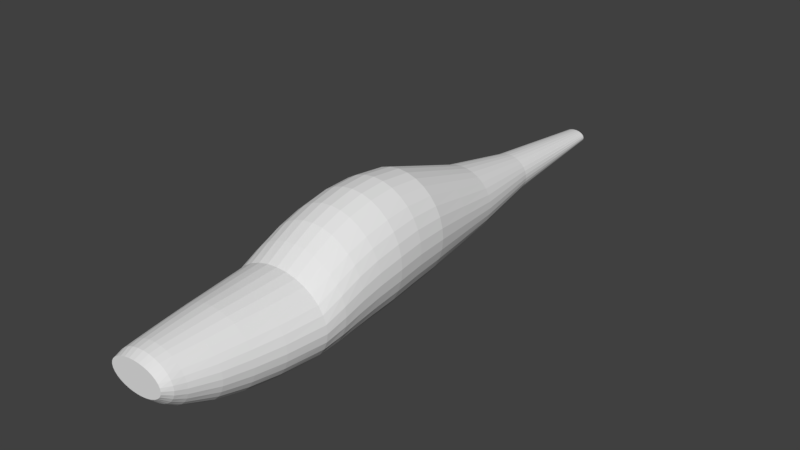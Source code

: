 # Source: rev0.2.blend  (saved by Blender 2.79.0; exported with 4.5.12 LTS)
import bpy
from mathutils import Matrix  # noqa: F401  (used for matrix-valued properties, if any)

bpy.ops.wm.read_factory_settings(use_empty=True)
scene = bpy.context.scene
scene.name = 'Scene'

# ---- collections
col_collection_1 = bpy.data.collections.new('Collection 1'); scene.collection.children.link(col_collection_1)

# ---- world
world_world = bpy.data.worlds.new('World'); scene.world = world_world
world_world.color = (0.05088, 0.05088, 0.05088)
world_world.use_sun_shadow = False
world_world.sun_shadow_jitter_overblur = 0.0
world_world.cycles.sampling_method = 'MANUAL'

# ---- meshes
me_cylinder_001 = bpy.data.meshes.new('Cylinder.001')
me_cylinder_001.from_pydata([(0.0, -0.9922, -0.3697), (0.0, 1.126, -0.1982), (0.1355, -0.9922, -0.3625), (0.04204, 1.126, -0.1949), (0.2657, -0.9922, -0.3413), (0.09475, 1.126, -0.1851), (0.3857, -0.9922, -0.3067), (0.1433, 1.126, -0.1693), (0.4909, -0.9922, -0.2603), (0.1859, 1.126, -0.148), (0.5772, -0.9922, -0.2037), (0.2208, 1.126, -0.122), (0.6413, -0.9922, -0.1391), (0.2468, 1.126, -0.09235), (0.6808, -0.9922, -0.06904), (0.2628, 1.126, -0.06019), (0.6942, -0.9922, 0.003832), (0.2682, 1.126, -0.02674), (0.6808, -0.9922, 0.0767), (0.2628, 1.126, 0.006716), (0.6413, -0.9922, 0.1468), (0.2468, 1.126, 0.03888), (0.5772, -0.9922, 0.2114), (0.2208, 1.126, 0.06853), (0.4909, -0.9922, 0.268), (0.1859, 1.126, 0.09451), (0.3857, -0.9922, 0.3144), (0.1433, 1.126, 0.1158), (0.2657, -0.9922, 0.3489), (0.09475, 1.126, 0.1317), (0.1355, -0.9922, 0.3702), (0.04204, 1.126, 0.1414), (0.0, -0.9922, 0.3774), (0.0, 1.126, 0.1447), (-0.1353, -0.9922, 0.3702), (-0.06757, 1.126, 0.1414), (-0.2655, -0.9922, 0.3489), (-0.1203, 1.126, 0.1317), (-0.3855, -0.9922, 0.3144), (-0.1688, 1.126, 0.1158), (-0.4907, -0.9922, 0.268), (-0.2114, 1.126, 0.09451), (-0.577, -0.9922, 0.2114), (-0.2464, 1.126, 0.06853), (-0.6411, -0.9922, 0.1468), (-0.2723, 1.126, 0.03888), (-0.6806, -0.9922, 0.0767), (-0.2883, 1.126, 0.006716), (-0.694, -0.9922, 0.003832), (-0.2937, 1.126, -0.02674), (-0.6806, -0.9922, -0.06904), (-0.2883, 1.126, -0.06019), (-0.6411, -0.9922, -0.1391), (-0.2723, 1.126, -0.09235), (-0.577, -0.9922, -0.2037), (-0.2464, 1.126, -0.122), (-0.4907, -0.9922, -0.2603), (-0.2114, 1.126, -0.148), (-0.3855, -0.9922, -0.3067), (-0.1688, 1.126, -0.1693), (-0.2655, -0.9922, -0.3413), (-0.1203, 1.126, -0.1851), (-0.1353, -0.9922, -0.3625), (-0.06757, 1.126, -0.1949), (0.0, 0.3885, -0.8156), (0.1741, 0.3885, -0.7996), (0.3415, 0.3885, -0.7521), (0.4957, 0.3885, -0.675), (0.6309, 0.3885, -0.5712), (0.7419, 0.3885, -0.4448), (0.8243, 0.3885, -0.3006), (0.8751, 0.3885, -0.1441), (0.8922, 0.3885, 0.01864), (0.8751, 0.3885, 0.1814), (0.8243, 0.3885, 0.3379), (0.7419, 0.3885, 0.4821), (0.6309, 0.3885, 0.6085), (0.4957, 0.3885, 0.7123), (0.3415, 0.3885, 0.7894), (0.1741, 0.3885, 0.8368), (0.0, 0.3885, 0.8529), (-0.1739, 0.3885, 0.8368), (-0.3413, 0.3885, 0.7894), (-0.4955, 0.3885, 0.7123), (-0.6307, 0.3885, 0.6085), (-0.7417, 0.3885, 0.4821), (-0.8241, 0.3885, 0.3379), (-0.8749, 0.3885, 0.1814), (-0.892, 0.3885, 0.01864), (-0.8749, 0.3885, -0.1441), (-0.8241, 0.3885, -0.3006), (-0.7417, 0.3885, -0.4448), (-0.6307, 0.3885, -0.5712), (-0.4955, 0.3885, -0.675), (-0.3413, 0.3885, -0.7521), (-0.1739, 0.3885, -0.7996), (0.2383, -0.6194, -1.286), (0.4673, -0.6194, -1.229), (0.6783, -0.6194, -1.138), (0.8633, -0.6194, -1.014), (1.015, -0.6194, -0.864), (1.128, -0.6194, -0.6925), (1.197, -0.6194, -0.5064), (1.221, -0.6194, -0.3128), (1.197, -0.6194, -0.1193), (1.128, -0.6194, 0.06683), (1.015, -0.6194, 0.2384), (0.8633, -0.6194, 0.3887), (0.6783, -0.6194, 0.5121), (0.4673, -0.6194, 0.6038), (0.2383, -0.6194, 0.6602), (0.0, -0.6194, 0.6793), (-0.2381, -0.6194, 0.6602), (-0.4671, -0.6194, 0.6038), (-0.6781, -0.6194, 0.5121), (-0.8631, -0.6194, 0.3887), (-1.015, -0.6194, 0.2384), (-1.128, -0.6194, 0.06683), (-1.197, -0.6194, -0.1193), (-1.221, -0.6194, -0.3128), (-1.197, -0.6194, -0.5064), (-1.128, -0.6194, -0.6925), (-1.015, -0.6194, -0.864), (-0.8631, -0.6194, -1.014), (-0.6781, -0.6194, -1.138), (-0.4671, -0.6194, -1.229), (-0.2381, -0.6194, -1.286), (0.0, -0.6194, -1.305), (0.0, -0.4793, -1.33), (0.2629, -0.4793, -1.311), (0.5155, -0.4793, -1.252), (0.7484, -0.4793, -1.156), (0.9525, -0.4793, -1.028), (1.12, -0.4793, -0.8713), (1.244, -0.4793, -0.6928), (1.321, -0.4793, -0.499), (1.347, -0.4793, -0.2975), (1.321, -0.4793, -0.09603), (1.244, -0.4793, 0.09773), (1.12, -0.4793, 0.2763), (0.9525, -0.4793, 0.4328), (0.7484, -0.4793, 0.5613), (0.5155, -0.4793, 0.6567), (0.2629, -0.4793, 0.7155), (0.0, -0.4793, 0.7353), (-0.2627, -0.4793, 0.7155), (-0.5153, -0.4793, 0.6567), (-0.7482, -0.4793, 0.5613), (-0.9523, -0.4793, 0.4328), (-1.12, -0.4793, 0.2763), (-1.244, -0.4793, 0.09773), (-1.321, -0.4793, -0.09603), (-1.347, -0.4793, -0.2975), (-1.321, -0.4793, -0.499), (-1.244, -0.4793, -0.6928), (-1.12, -0.4793, -0.8714), (-0.9523, -0.4793, -1.028), (-0.7482, -0.4793, -1.156), (-0.5153, -0.4793, -1.252), (-0.2627, -0.4793, -1.311), (0.192, -0.8234, -1.044), (0.3766, -0.8234, -0.9974), (0.5466, -0.8234, -0.9213), (0.6957, -0.8234, -0.8189), (0.8181, -0.8234, -0.6942), (0.909, -0.8234, -0.5518), (0.965, -0.8234, -0.3974), (0.9839, -0.8234, -0.2367), (0.965, -0.8234, -0.0761), (0.909, -0.8234, 0.07836), (0.8181, -0.8234, 0.2207), (0.6957, -0.8234, 0.3455), (0.5466, -0.8234, 0.4479), (0.3766, -0.8234, 0.524), (0.192, -0.8234, 0.5708), (0.0, -0.8234, 0.5866), (-0.1918, -0.8234, 0.5708), (-0.3764, -0.8234, 0.524), (-0.5464, -0.8234, 0.4479), (-0.6955, -0.8234, 0.3455), (-0.8179, -0.8234, 0.2207), (-0.9088, -0.8234, 0.07836), (-0.9648, -0.8234, -0.0761), (-0.9837, -0.8234, -0.2367), (-0.9648, -0.8234, -0.3974), (-0.9088, -0.8234, -0.5518), (-0.8179, -0.8234, -0.6942), (-0.6955, -0.8234, -0.8189), (-0.5464, -0.8234, -0.9213), (-0.3764, -0.8234, -0.9974), (-0.1918, -0.8234, -1.044), (0.0, -0.8234, -1.06), (0.1629, -0.9219, -0.7667), (0.3194, -0.9219, -0.7297), (0.4637, -0.9219, -0.6695), (0.5902, -0.9219, -0.5887), (0.6939, -0.9219, -0.4901), (0.771, -0.9219, -0.3777), (0.8185, -0.9219, -0.2556), (0.8346, -0.9219, -0.1288), (0.8185, -0.9219, -0.001878), (0.771, -0.9219, 0.1201), (0.6939, -0.9219, 0.2326), (0.5902, -0.9219, 0.3311), (0.4637, -0.9219, 0.412), (0.3194, -0.9219, 0.4721), (0.1629, -0.9219, 0.5091), (0.0, -0.9219, 0.5216), (-0.1627, -0.9219, 0.5091), (-0.3192, -0.9219, 0.4721), (-0.4635, -0.9219, 0.412), (-0.59, -0.9219, 0.3311), (-0.6937, -0.9219, 0.2326), (-0.7708, -0.9219, 0.1201), (-0.8183, -0.9219, -0.001879), (-0.8344, -0.9219, -0.1288), (-0.8183, -0.9219, -0.2557), (-0.7708, -0.9219, -0.3777), (-0.6937, -0.9219, -0.4901), (-0.59, -0.9219, -0.5887), (-0.4635, -0.9219, -0.6695), (-0.3192, -0.9219, -0.7297), (-0.1627, -0.9219, -0.7667), (0.0, -0.9219, -0.7792), (0.1525, -0.9599, -0.585), (0.299, -0.9599, -0.5546), (0.4341, -0.9599, -0.5051), (0.5525, -0.9599, -0.4386), (0.6496, -0.9599, -0.3576), (0.7218, -0.9599, -0.2652), (0.7662, -0.9599, -0.1648), (0.7813, -0.9599, -0.06052), (0.7662, -0.9599, 0.0438), (0.7218, -0.9599, 0.1441), (0.6496, -0.9599, 0.2366), (0.5525, -0.9599, 0.3176), (0.4341, -0.9599, 0.3841), (0.299, -0.9599, 0.4335), (0.1525, -0.9599, 0.4639), (0.0, -0.9599, 0.4742), (-0.1523, -0.9599, 0.4639), (-0.2988, -0.9599, 0.4335), (-0.4339, -0.9599, 0.3841), (-0.5523, -0.9599, 0.3176), (-0.6494, -0.9599, 0.2366), (-0.7216, -0.9599, 0.1441), (-0.766, -0.9599, 0.0438), (-0.781, -0.9599, -0.06052), (-0.766, -0.9599, -0.1648), (-0.7216, -0.9599, -0.2652), (-0.6494, -0.9599, -0.3576), (-0.5523, -0.9599, -0.4386), (-0.4339, -0.9599, -0.5051), (-0.2988, -0.9599, -0.5546), (-0.1523, -0.9599, -0.585), (0.0, -0.9599, -0.5953), (0.0, -0.726, -1.225), (0.2147, -0.726, -1.207), (0.4211, -0.726, -1.154), (0.6113, -0.726, -1.068), (0.7781, -0.726, -0.9514), (0.9149, -0.726, -0.8097), (1.017, -0.726, -0.6481), (1.079, -0.726, -0.4727), (1.1, -0.726, -0.2903), (1.079, -0.726, -0.1078), (1.017, -0.726, 0.06756), (0.9149, -0.726, 0.2292), (0.7781, -0.726, 0.3709), (0.6113, -0.726, 0.4872), (0.4211, -0.726, 0.5736), (0.2147, -0.726, 0.6268), (0.0, -0.726, 0.6448), (-0.2145, -0.726, 0.6268), (-0.4209, -0.726, 0.5736), (-0.6111, -0.726, 0.4872), (-0.7778, -0.726, 0.3709), (-0.9147, -0.726, 0.2292), (-1.016, -0.726, 0.06756), (-1.079, -0.726, -0.1078), (-1.1, -0.726, -0.2903), (-1.079, -0.726, -0.4727), (-1.016, -0.726, -0.6481), (-0.9147, -0.726, -0.8097), (-0.7778, -0.726, -0.9514), (-0.6111, -0.726, -1.068), (-0.4209, -0.726, -1.154), (-0.2145, -0.726, -1.207), (0.0, 0.06041, -1.087), (0.2482, 0.06041, -1.061), (0.4867, 0.06041, -0.9849), (0.7065, 0.06041, -0.8614), (0.8992, 0.06041, -0.6952), (1.057, 0.06041, -0.4926), (1.175, 0.06041, -0.2616), (1.247, 0.06041, -0.01081), (1.272, 0.06041, 0.25), (1.247, 0.06041, 0.5107), (1.175, 0.06041, 0.7615), (1.057, 0.06041, 0.9926), (0.8992, 0.06041, 1.195), (0.7065, 0.06041, 1.361), (0.4867, 0.06041, 1.485), (0.2482, 0.06041, 1.561), (0.0, 0.06041, 1.587), (-0.248, 0.06041, 1.561), (-0.4865, 0.06041, 1.485), (-0.7063, 0.06041, 1.361), (-0.899, 0.06041, 1.195), (-1.057, 0.06041, 0.9926), (-1.175, 0.06041, 0.7615), (-1.247, 0.06041, 0.5107), (-1.271, 0.06041, 0.25), (-1.247, 0.06041, -0.01081), (-1.175, 0.06041, -0.2616), (-1.057, 0.06041, -0.4926), (-0.899, 0.06041, -0.6952), (-0.7063, 0.06041, -0.8614), (-0.4865, 0.06041, -0.9849), (-0.248, 0.06041, -1.061), (0.2607, -0.05813, -1.154), (0.5113, -0.05813, -1.072), (0.7422, -0.05813, -0.9398), (0.9447, -0.05813, -0.7617), (1.111, -0.05813, -0.5447), (1.234, -0.05813, -0.2971), (1.31, -0.05813, -0.02851), (1.336, -0.05813, 0.2508), (1.31, -0.05813, 0.5302), (1.234, -0.05813, 0.7988), (1.111, -0.05813, 1.046), (0.9447, -0.05813, 1.263), (0.7422, -0.05813, 1.441), (0.5113, -0.05813, 1.574), (0.2607, -0.05813, 1.655), (0.0, -0.05813, 1.683), (-0.2605, -0.05813, 1.655), (-0.5111, -0.05813, 1.574), (-0.742, -0.05813, 1.441), (-0.9445, -0.05813, 1.263), (-1.111, -0.05813, 1.046), (-1.234, -0.05813, 0.7988), (-1.31, -0.05813, 0.5302), (-1.336, -0.05813, 0.2508), (-1.31, -0.05813, -0.02851), (-1.234, -0.05813, -0.2971), (-1.111, -0.05813, -0.5447), (-0.9445, -0.05813, -0.7617), (-0.742, -0.05813, -0.9398), (-0.5111, -0.05813, -1.072), (-0.2605, -0.05813, -1.154), (0.0, -0.05813, -1.181), (0.2686, -0.4047, -1.32), (0.5268, -0.4047, -1.252), (0.7647, -0.4047, -1.142), (0.9733, -0.4047, -0.9938), (1.144, -0.4047, -0.813), (1.272, -0.4047, -0.6066), (1.35, -0.4047, -0.3828), (1.376, -0.4047, -0.15), (1.35, -0.4047, 0.08286), (1.272, -0.4047, 0.3067), (1.144, -0.4047, 0.513), (0.9733, -0.4047, 0.6939), (0.7647, -0.4047, 0.8423), (0.5268, -0.4047, 0.9526), (0.2686, -0.4047, 1.02), (0.0, -0.4047, 1.043), (-0.2684, -0.4047, 1.02), (-0.5266, -0.4047, 0.9526), (-0.7645, -0.4047, 0.8423), (-0.973, -0.4047, 0.6939), (-1.144, -0.4047, 0.513), (-1.271, -0.4047, 0.3067), (-1.35, -0.4047, 0.08286), (-1.376, -0.4047, -0.15), (-1.35, -0.4047, -0.3828), (-1.271, -0.4047, -0.6066), (-1.144, -0.4047, -0.813), (-0.973, -0.4047, -0.9938), (-0.7645, -0.4047, -1.142), (-0.5266, -0.4047, -1.252), (-0.2684, -0.4047, -1.32), (0.0, -0.4047, -1.343), (0.0, -0.2508, -1.301), (0.2688, -0.2508, -1.274), (0.5272, -0.2508, -1.194), (0.7654, -0.2508, -1.064), (0.9741, -0.2508, -0.8895), (1.145, -0.2508, -0.6766), (1.273, -0.2508, -0.4338), (1.351, -0.2508, -0.1703), (1.378, -0.2508, 0.1037), (1.351, -0.2508, 0.3778), (1.273, -0.2508, 0.6413), (1.145, -0.2508, 0.8841), (0.9741, -0.2508, 1.097), (0.7654, -0.2508, 1.272), (0.5272, -0.2508, 1.401), (0.2688, -0.2508, 1.481), (0.0, -0.2508, 1.508), (-0.2686, -0.2508, 1.481), (-0.527, -0.2508, 1.401), (-0.7652, -0.2508, 1.272), (-0.9739, -0.2508, 1.097), (-1.145, -0.2508, 0.8841), (-1.272, -0.2508, 0.6413), (-1.351, -0.2508, 0.3778), (-1.377, -0.2508, 0.1037), (-1.351, -0.2508, -0.1703), (-1.272, -0.2508, -0.4338), (-1.145, -0.2508, -0.6766), (-0.9739, -0.2508, -0.8895), (-0.7652, -0.2508, -1.064), (-0.527, -0.2508, -1.194), (-0.2686, -0.2508, -1.274), (0.0, -0.1564, -1.258), (0.2687, -0.1564, -1.23), (0.527, -0.1564, -1.148), (0.765, -0.1564, -1.014), (0.9737, -0.1564, -0.833), (1.145, -0.1564, -0.6129), (1.272, -0.1564, -0.3618), (1.35, -0.1564, -0.08939), (1.377, -0.1564, 0.1939), (1.35, -0.1564, 0.4773), (1.272, -0.1564, 0.7497), (1.145, -0.1564, 1.001), (0.9737, -0.1564, 1.221), (0.765, -0.1564, 1.401), (0.527, -0.1564, 1.536), (0.2687, -0.1564, 1.618), (0.0, -0.1564, 1.646), (-0.2685, -0.1564, 1.618), (-0.5268, -0.1564, 1.536), (-0.7648, -0.1564, 1.401), (-0.9735, -0.1564, 1.221), (-1.145, -0.1564, 1.001), (-1.272, -0.1564, 0.7497), (-1.35, -0.1564, 0.4773), (-1.377, -0.1564, 0.1939), (-1.35, -0.1564, -0.08939), (-1.272, -0.1564, -0.3618), (-1.145, -0.1564, -0.6129), (-0.9735, -0.1564, -0.833), (-0.7648, -0.1564, -1.014), (-0.5268, -0.1564, -1.148), (-0.2685, -0.1564, -1.23), (0.2688, -0.3291, -1.307), (0.5272, -0.3291, -1.232), (0.7653, -0.3291, -1.109), (0.974, -0.3291, -0.9445), (1.145, -0.3291, -0.7438), (1.273, -0.3291, -0.5147), (1.351, -0.3291, -0.2662), (1.377, -0.3291, -0.007789), (1.351, -0.3291, 0.2507), (1.273, -0.3291, 0.4992), (1.145, -0.3291, 0.7282), (0.974, -0.3291, 0.9289), (0.7653, -0.3291, 1.094), (0.5272, -0.3291, 1.216), (0.2688, -0.3291, 1.291), (0.0, -0.3291, 1.317), (-0.2686, -0.3291, 1.291), (-0.527, -0.3291, 1.216), (-0.7651, -0.3291, 1.094), (-0.9738, -0.3291, 0.9289), (-1.145, -0.3291, 0.7282), (-1.272, -0.3291, 0.4992), (-1.351, -0.3291, 0.2506), (-1.377, -0.3291, -0.00779), (-1.351, -0.3291, -0.2662), (-1.272, -0.3291, -0.5147), (-1.145, -0.3291, -0.7438), (-0.9738, -0.3291, -0.9445), (-0.7651, -0.3291, -1.109), (-0.527, -0.3291, -1.232), (-0.2686, -0.3291, -1.307), (0.0, -0.3291, -1.333), (0.0, 0.6764, -0.5211), (0.09295, 0.6764, -0.5115), (0.1955, 0.6764, -0.4832), (0.2901, 0.6764, -0.4373), (0.373, 0.6764, -0.3755), (0.441, 0.6764, -0.3003), (0.4915, 0.6764, -0.2144), (0.5226, 0.6764, -0.1212), (0.5332, 0.6764, -0.02425), (0.5226, 0.6764, 0.07267), (0.4915, 0.6764, 0.1659), (0.441, 0.6764, 0.2518), (0.373, 0.6764, 0.327), (0.2901, 0.6764, 0.3888), (0.1955, 0.6764, 0.4347), (0.09295, 0.6764, 0.463), (0.0, 0.6764, 0.4725), (-0.1204, 0.6764, 0.463), (-0.223, 0.6764, 0.4347), (-0.3176, 0.6764, 0.3888), (-0.4005, 0.6764, 0.327), (-0.4685, 0.6764, 0.2518), (-0.519, 0.6764, 0.1659), (-0.5501, 0.6764, 0.07267), (-0.5607, 0.6764, -0.02426), (-0.5501, 0.6764, -0.1212), (-0.519, 0.6764, -0.2144), (-0.4685, 0.6764, -0.3003), (-0.4005, 0.6764, -0.3755), (-0.3176, 0.6764, -0.4373), (-0.223, 0.6764, -0.4832), (-0.1204, 0.6764, -0.5115), (0.0, 0.2163, -0.9579), (0.213, 0.2163, -0.9368), (0.4177, 0.2163, -0.8743), (0.6064, 0.2163, -0.7729), (0.7717, 0.2163, -0.6363), (0.9074, 0.2163, -0.4699), (1.008, 0.2163, -0.2801), (1.07, 0.2163, -0.07414), (1.091, 0.2163, 0.1401), (1.07, 0.2163, 0.3543), (1.008, 0.2163, 0.5602), (0.9074, 0.2163, 0.75), (0.7717, 0.2163, 0.9164), (0.6064, 0.2163, 1.053), (0.4177, 0.2163, 1.154), (0.213, 0.2163, 1.217), (0.0, 0.2163, 1.238), (-0.2128, 0.2163, 1.217), (-0.4175, 0.2163, 1.154), (-0.6062, 0.2163, 1.053), (-0.7715, 0.2163, 0.9164), (-0.9072, 0.2163, 0.75), (-1.008, 0.2163, 0.5602), (-1.07, 0.2163, 0.3543), (-1.091, 0.2163, 0.1401), (-1.07, 0.2163, -0.07414), (-1.008, 0.2163, -0.2801), (-0.9072, 0.2163, -0.4699), (-0.7715, 0.2163, -0.6363), (-0.6062, 0.2163, -0.7729), (-0.4175, 0.2163, -0.8743), (-0.2128, 0.2163, -0.9368)], [], [(480, 1, 3, 481), (481, 3, 5, 482), (482, 5, 7, 483), (483, 7, 9, 484), (484, 9, 11, 485), (485, 11, 13, 486), (486, 13, 15, 487), (487, 15, 17, 488), (488, 17, 19, 489), (489, 19, 21, 490), (490, 21, 23, 491), (491, 23, 25, 492), (492, 25, 27, 493), (493, 27, 29, 494), (494, 29, 31, 495), (495, 31, 33, 496), (496, 33, 35, 497), (497, 35, 37, 498), (498, 37, 39, 499), (499, 39, 41, 500), (500, 41, 43, 501), (501, 43, 45, 502), (502, 45, 47, 503), (503, 47, 49, 504), (504, 49, 51, 505), (505, 51, 53, 506), (506, 53, 55, 507), (507, 55, 57, 508), (508, 57, 59, 509), (509, 59, 61, 510), (3, 1, 63, 61, 59, 57, 55, 53, 51, 49, 47, 45, 43, 41, 39, 37, 35, 33, 31, 29, 27, 25, 23, 21, 19, 17, 15, 13, 11, 9, 7, 5), (510, 61, 63, 511), (511, 63, 1, 480), (0, 2, 4, 6, 8, 10, 12, 14, 16, 18, 20, 22, 24, 26, 28, 30, 32, 34, 36, 38, 40, 42, 44, 46, 48, 50, 52, 54, 56, 58, 60, 62), (543, 95, 64, 512), (542, 94, 95, 543), (541, 93, 94, 542), (540, 92, 93, 541), (539, 91, 92, 540), (538, 90, 91, 539), (537, 89, 90, 538), (536, 88, 89, 537), (535, 87, 88, 536), (534, 86, 87, 535), (533, 85, 86, 534), (532, 84, 85, 533), (531, 83, 84, 532), (530, 82, 83, 531), (529, 81, 82, 530), (528, 80, 81, 529), (527, 79, 80, 528), (526, 78, 79, 527), (525, 77, 78, 526), (524, 76, 77, 525), (523, 75, 76, 524), (522, 74, 75, 523), (521, 73, 74, 522), (520, 72, 73, 521), (519, 71, 72, 520), (518, 70, 71, 519), (517, 69, 70, 518), (516, 68, 69, 517), (515, 67, 68, 516), (514, 66, 67, 515), (513, 65, 66, 514), (512, 64, 65, 513), (256, 127, 96, 257), (257, 96, 97, 258), (258, 97, 98, 259), (259, 98, 99, 260), (260, 99, 100, 261), (261, 100, 101, 262), (262, 101, 102, 263), (263, 102, 103, 264), (264, 103, 104, 265), (265, 104, 105, 266), (266, 105, 106, 267), (267, 106, 107, 268), (268, 107, 108, 269), (269, 108, 109, 270), (270, 109, 110, 271), (271, 110, 111, 272), (272, 111, 112, 273), (273, 112, 113, 274), (274, 113, 114, 275), (275, 114, 115, 276), (276, 115, 116, 277), (277, 116, 117, 278), (278, 117, 118, 279), (279, 118, 119, 280), (280, 119, 120, 281), (281, 120, 121, 282), (282, 121, 122, 283), (283, 122, 123, 284), (284, 123, 124, 285), (285, 124, 125, 286), (286, 125, 126, 287), (287, 126, 127, 256), (127, 128, 129, 96), (96, 129, 130, 97), (97, 130, 131, 98), (98, 131, 132, 99), (99, 132, 133, 100), (100, 133, 134, 101), (101, 134, 135, 102), (102, 135, 136, 103), (103, 136, 137, 104), (104, 137, 138, 105), (105, 138, 139, 106), (106, 139, 140, 107), (107, 140, 141, 108), (108, 141, 142, 109), (109, 142, 143, 110), (110, 143, 144, 111), (111, 144, 145, 112), (112, 145, 146, 113), (113, 146, 147, 114), (114, 147, 148, 115), (115, 148, 149, 116), (116, 149, 150, 117), (117, 150, 151, 118), (118, 151, 152, 119), (119, 152, 153, 120), (120, 153, 154, 121), (121, 154, 155, 122), (122, 155, 156, 123), (123, 156, 157, 124), (124, 157, 158, 125), (125, 158, 159, 126), (126, 159, 128, 127), (222, 190, 191, 223), (221, 189, 190, 222), (220, 188, 189, 221), (219, 187, 188, 220), (218, 186, 187, 219), (217, 185, 186, 218), (216, 184, 185, 217), (215, 183, 184, 216), (214, 182, 183, 215), (213, 181, 182, 214), (212, 180, 181, 213), (211, 179, 180, 212), (210, 178, 179, 211), (209, 177, 178, 210), (208, 176, 177, 209), (207, 175, 176, 208), (206, 174, 175, 207), (205, 173, 174, 206), (204, 172, 173, 205), (203, 171, 172, 204), (202, 170, 171, 203), (201, 169, 170, 202), (200, 168, 169, 201), (199, 167, 168, 200), (198, 166, 167, 199), (197, 165, 166, 198), (196, 164, 165, 197), (195, 163, 164, 196), (194, 162, 163, 195), (193, 161, 162, 194), (192, 160, 161, 193), (223, 191, 160, 192), (255, 223, 192, 224), (224, 192, 193, 225), (225, 193, 194, 226), (226, 194, 195, 227), (227, 195, 196, 228), (228, 196, 197, 229), (229, 197, 198, 230), (230, 198, 199, 231), (231, 199, 200, 232), (232, 200, 201, 233), (233, 201, 202, 234), (234, 202, 203, 235), (235, 203, 204, 236), (236, 204, 205, 237), (237, 205, 206, 238), (238, 206, 207, 239), (239, 207, 208, 240), (240, 208, 209, 241), (241, 209, 210, 242), (242, 210, 211, 243), (243, 211, 212, 244), (244, 212, 213, 245), (245, 213, 214, 246), (246, 214, 215, 247), (247, 215, 216, 248), (248, 216, 217, 249), (249, 217, 218, 250), (250, 218, 219, 251), (251, 219, 220, 252), (252, 220, 221, 253), (253, 221, 222, 254), (254, 222, 223, 255), (62, 254, 255, 0), (60, 253, 254, 62), (58, 252, 253, 60), (56, 251, 252, 58), (54, 250, 251, 56), (52, 249, 250, 54), (50, 248, 249, 52), (48, 247, 248, 50), (46, 246, 247, 48), (44, 245, 246, 46), (42, 244, 245, 44), (40, 243, 244, 42), (38, 242, 243, 40), (36, 241, 242, 38), (34, 240, 241, 36), (32, 239, 240, 34), (30, 238, 239, 32), (28, 237, 238, 30), (26, 236, 237, 28), (24, 235, 236, 26), (22, 234, 235, 24), (20, 233, 234, 22), (18, 232, 233, 20), (16, 231, 232, 18), (14, 230, 231, 16), (12, 229, 230, 14), (10, 228, 229, 12), (8, 227, 228, 10), (6, 226, 227, 8), (4, 225, 226, 6), (2, 224, 225, 4), (0, 255, 224, 2), (190, 287, 256, 191), (189, 286, 287, 190), (188, 285, 286, 189), (187, 284, 285, 188), (186, 283, 284, 187), (185, 282, 283, 186), (184, 281, 282, 185), (183, 280, 281, 184), (182, 279, 280, 183), (181, 278, 279, 182), (180, 277, 278, 181), (179, 276, 277, 180), (178, 275, 276, 179), (177, 274, 275, 178), (176, 273, 274, 177), (175, 272, 273, 176), (174, 271, 272, 175), (173, 270, 271, 174), (172, 269, 270, 173), (171, 268, 269, 172), (170, 267, 268, 171), (169, 266, 267, 170), (168, 265, 266, 169), (167, 264, 265, 168), (166, 263, 264, 167), (165, 262, 263, 166), (164, 261, 262, 165), (163, 260, 261, 164), (162, 259, 260, 163), (161, 258, 259, 162), (160, 257, 258, 161), (191, 256, 257, 160), (351, 288, 289, 320), (320, 289, 290, 321), (321, 290, 291, 322), (322, 291, 292, 323), (323, 292, 293, 324), (324, 293, 294, 325), (325, 294, 295, 326), (326, 295, 296, 327), (327, 296, 297, 328), (328, 297, 298, 329), (329, 298, 299, 330), (330, 299, 300, 331), (331, 300, 301, 332), (332, 301, 302, 333), (333, 302, 303, 334), (334, 303, 304, 335), (335, 304, 305, 336), (336, 305, 306, 337), (337, 306, 307, 338), (338, 307, 308, 339), (339, 308, 309, 340), (340, 309, 310, 341), (341, 310, 311, 342), (342, 311, 312, 343), (343, 312, 313, 344), (344, 313, 314, 345), (345, 314, 315, 346), (346, 315, 316, 347), (347, 316, 317, 348), (348, 317, 318, 349), (349, 318, 319, 350), (350, 319, 288, 351), (447, 350, 351, 416), (446, 349, 350, 447), (445, 348, 349, 446), (444, 347, 348, 445), (443, 346, 347, 444), (442, 345, 346, 443), (441, 344, 345, 442), (440, 343, 344, 441), (439, 342, 343, 440), (438, 341, 342, 439), (437, 340, 341, 438), (436, 339, 340, 437), (435, 338, 339, 436), (434, 337, 338, 435), (433, 336, 337, 434), (432, 335, 336, 433), (431, 334, 335, 432), (430, 333, 334, 431), (429, 332, 333, 430), (428, 331, 332, 429), (427, 330, 331, 428), (426, 329, 330, 427), (425, 328, 329, 426), (424, 327, 328, 425), (423, 326, 327, 424), (422, 325, 326, 423), (421, 324, 325, 422), (420, 323, 324, 421), (419, 322, 323, 420), (418, 321, 322, 419), (417, 320, 321, 418), (416, 351, 320, 417), (128, 383, 352, 129), (129, 352, 353, 130), (130, 353, 354, 131), (131, 354, 355, 132), (132, 355, 356, 133), (133, 356, 357, 134), (134, 357, 358, 135), (135, 358, 359, 136), (136, 359, 360, 137), (137, 360, 361, 138), (138, 361, 362, 139), (139, 362, 363, 140), (140, 363, 364, 141), (141, 364, 365, 142), (142, 365, 366, 143), (143, 366, 367, 144), (144, 367, 368, 145), (145, 368, 369, 146), (146, 369, 370, 147), (147, 370, 371, 148), (148, 371, 372, 149), (149, 372, 373, 150), (150, 373, 374, 151), (151, 374, 375, 152), (152, 375, 376, 153), (153, 376, 377, 154), (154, 377, 378, 155), (155, 378, 379, 156), (156, 379, 380, 157), (157, 380, 381, 158), (158, 381, 382, 159), (159, 382, 383, 128), (479, 384, 385, 448), (448, 385, 386, 449), (449, 386, 387, 450), (450, 387, 388, 451), (451, 388, 389, 452), (452, 389, 390, 453), (453, 390, 391, 454), (454, 391, 392, 455), (455, 392, 393, 456), (456, 393, 394, 457), (457, 394, 395, 458), (458, 395, 396, 459), (459, 396, 397, 460), (460, 397, 398, 461), (461, 398, 399, 462), (462, 399, 400, 463), (463, 400, 401, 464), (464, 401, 402, 465), (465, 402, 403, 466), (466, 403, 404, 467), (467, 404, 405, 468), (468, 405, 406, 469), (469, 406, 407, 470), (470, 407, 408, 471), (471, 408, 409, 472), (472, 409, 410, 473), (473, 410, 411, 474), (474, 411, 412, 475), (475, 412, 413, 476), (476, 413, 414, 477), (477, 414, 415, 478), (478, 415, 384, 479), (384, 416, 417, 385), (385, 417, 418, 386), (386, 418, 419, 387), (387, 419, 420, 388), (388, 420, 421, 389), (389, 421, 422, 390), (390, 422, 423, 391), (391, 423, 424, 392), (392, 424, 425, 393), (393, 425, 426, 394), (394, 426, 427, 395), (395, 427, 428, 396), (396, 428, 429, 397), (397, 429, 430, 398), (398, 430, 431, 399), (399, 431, 432, 400), (400, 432, 433, 401), (401, 433, 434, 402), (402, 434, 435, 403), (403, 435, 436, 404), (404, 436, 437, 405), (405, 437, 438, 406), (406, 438, 439, 407), (407, 439, 440, 408), (408, 440, 441, 409), (409, 441, 442, 410), (410, 442, 443, 411), (411, 443, 444, 412), (412, 444, 445, 413), (413, 445, 446, 414), (414, 446, 447, 415), (415, 447, 416, 384), (382, 478, 479, 383), (381, 477, 478, 382), (380, 476, 477, 381), (379, 475, 476, 380), (378, 474, 475, 379), (377, 473, 474, 378), (376, 472, 473, 377), (375, 471, 472, 376), (374, 470, 471, 375), (373, 469, 470, 374), (372, 468, 469, 373), (371, 467, 468, 372), (370, 466, 467, 371), (369, 465, 466, 370), (368, 464, 465, 369), (367, 463, 464, 368), (366, 462, 463, 367), (365, 461, 462, 366), (364, 460, 461, 365), (363, 459, 460, 364), (362, 458, 459, 363), (361, 457, 458, 362), (360, 456, 457, 361), (359, 455, 456, 360), (358, 454, 455, 359), (357, 453, 454, 358), (356, 452, 453, 357), (355, 451, 452, 356), (354, 450, 451, 355), (353, 449, 450, 354), (352, 448, 449, 353), (383, 479, 448, 352), (95, 511, 480, 64), (94, 510, 511, 95), (93, 509, 510, 94), (92, 508, 509, 93), (91, 507, 508, 92), (90, 506, 507, 91), (89, 505, 506, 90), (88, 504, 505, 89), (87, 503, 504, 88), (86, 502, 503, 87), (85, 501, 502, 86), (84, 500, 501, 85), (83, 499, 500, 84), (82, 498, 499, 83), (81, 497, 498, 82), (80, 496, 497, 81), (79, 495, 496, 80), (78, 494, 495, 79), (77, 493, 494, 78), (76, 492, 493, 77), (75, 491, 492, 76), (74, 490, 491, 75), (73, 489, 490, 74), (72, 488, 489, 73), (71, 487, 488, 72), (70, 486, 487, 71), (69, 485, 486, 70), (68, 484, 485, 69), (67, 483, 484, 68), (66, 482, 483, 67), (65, 481, 482, 66), (64, 480, 481, 65), (288, 512, 513, 289), (289, 513, 514, 290), (290, 514, 515, 291), (291, 515, 516, 292), (292, 516, 517, 293), (293, 517, 518, 294), (294, 518, 519, 295), (295, 519, 520, 296), (296, 520, 521, 297), (297, 521, 522, 298), (298, 522, 523, 299), (299, 523, 524, 300), (300, 524, 525, 301), (301, 525, 526, 302), (302, 526, 527, 303), (303, 527, 528, 304), (304, 528, 529, 305), (305, 529, 530, 306), (306, 530, 531, 307), (307, 531, 532, 308), (308, 532, 533, 309), (309, 533, 534, 310), (310, 534, 535, 311), (311, 535, 536, 312), (312, 536, 537, 313), (313, 537, 538, 314), (314, 538, 539, 315), (315, 539, 540, 316), (316, 540, 541, 317), (317, 541, 542, 318), (318, 542, 543, 319), (319, 543, 512, 288)])
me_cylinder_001.use_remesh_preserve_volume = False
me_cylinder_001.use_remesh_preserve_attributes = False
me_cylinder_001.use_mirror_vertex_groups = False
me_cylinder_001.update()

# ---- objects
ob_cylinder = bpy.data.objects.new('Cylinder', me_cylinder_001)

# ---- transforms, parenting, visibility, modifiers, constraints
ob_cylinder.location = (0.0, 0.0, 0.0)
ob_cylinder.scale = (0.4044, 2.847, 0.4044)
ob_cylinder.lineart.crease_threshold = 0.0

# ---- collection membership
col_collection_1.objects.link(ob_cylinder)

# ---- scene / render settings (as saved in the file)
scene.frame_start = 1; scene.frame_end = 250; scene.frame_set(5)
scene.render.engine = 'BLENDER_EEVEE_NEXT'
scene.render.resolution_percentage = 50
scene.render.dither_intensity = 0.0
scene.cycles.use_denoising = False
scene.cycles.samples = 128
scene.cycles.sampling_pattern = 'TABULATED_SOBOL'
scene.cycles.use_adaptive_sampling = False
scene.cycles.use_light_tree = False
scene.cycles.blur_glossy = 0.0
scene.cycles.sample_clamp_indirect = 0.0
scene.view_settings.view_transform = 'Standard'
bpy.context.view_layer.update()

# ---- added for rendering (the .blend has no active camera and no usable light): camera, sun
cam_auto = bpy.data.cameras.new('AutoCamera')
cam_auto.lens = 50.0
cam_auto.sensor_width = 36.0
cam_auto.clip_end = 1000.0
ob_auto_camera = bpy.data.objects.new('AutoCamera', cam_auto)
scene.collection.objects.link(ob_auto_camera)
ob_auto_camera.location = (5.78718, -6.75343, 4.69836)
ob_auto_camera.rotation_euler = (1.09748, -7.21219e-08, 0.694738)
scene.camera = ob_auto_camera
light_auto_sun = bpy.data.lights.new('AutoSun', 'SUN')
light_auto_sun.energy = 3.0
light_auto_sun.angle = 0.0523599
ob_auto_sun = bpy.data.objects.new('AutoSun', light_auto_sun)
scene.collection.objects.link(ob_auto_sun)
ob_auto_sun.rotation_euler = (0.872665, 0.174533, 0.523599)
bpy.context.view_layer.update()
